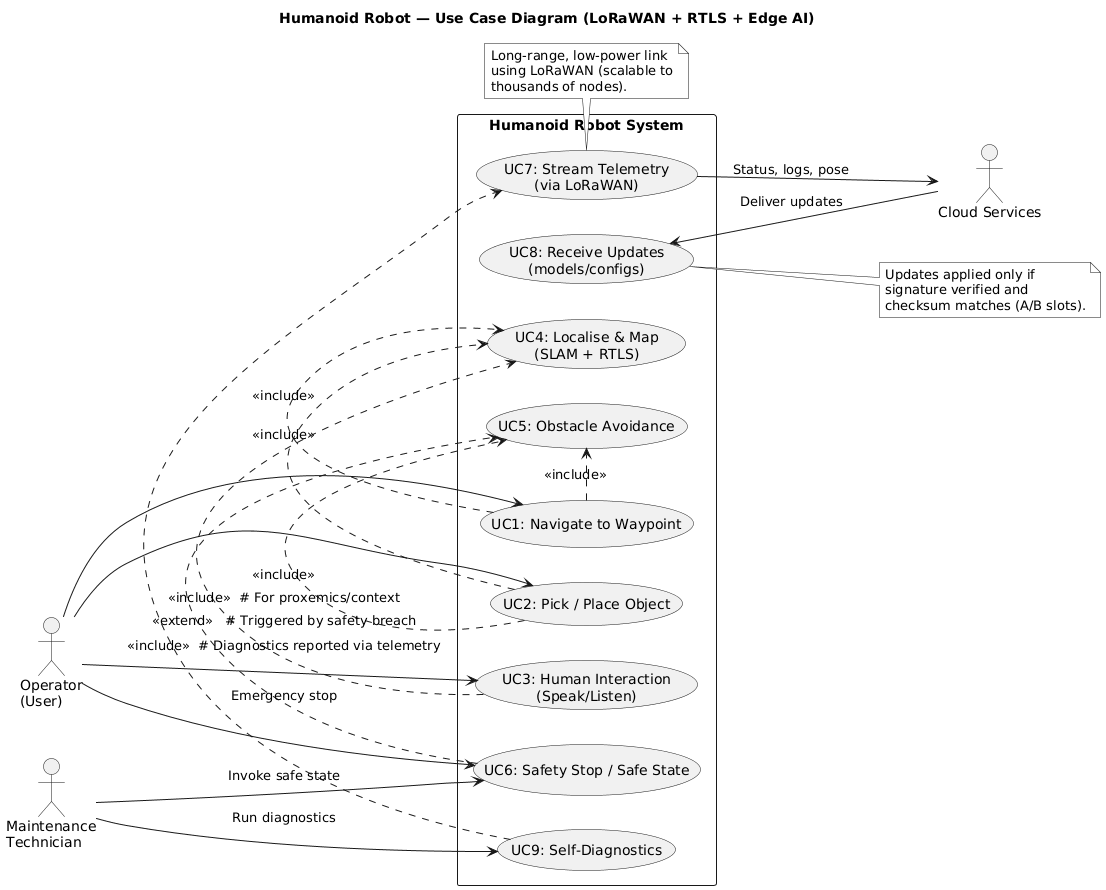

The diagram above was rendered by PlantUML. Its source (embedded in the PNG):
@startuml
title Humanoid Robot — Use Case Diagram (LoRaWAN + RTLS + Edge AI)

skinparam monochrome true
left to right direction

actor "Operator\n(User)" as Operator
actor "Cloud Services" as Cloud
actor "Maintenance\nTechnician" as Maint

rectangle "Humanoid Robot System" as HRS {
  usecase "UC1: Navigate to Waypoint" as UC1
  usecase "UC2: Pick / Place Object" as UC2
  usecase "UC3: Human Interaction\n(Speak/Listen)" as UC3
  usecase "UC4: Localise & Map\n(SLAM + RTLS)" as UC4
  usecase "UC5: Obstacle Avoidance" as UC5
  usecase "UC6: Safety Stop / Safe State" as UC6
  usecase "UC7: Stream Telemetry\n(via LoRaWAN)" as UC7
  usecase "UC8: Receive Updates\n(models/configs)" as UC8
  usecase "UC9: Self-Diagnostics" as UC9
}

Operator --> UC1
Operator --> UC2
Operator --> UC3
Operator --> UC6 : "Emergency stop"

Maint --> UC9 : "Run diagnostics"
Maint --> UC6 : "Invoke safe state"

Cloud --> UC8 : "Deliver updates"
UC7 --> Cloud : "Status, logs, pose"

UC1 .> UC4 : <<include>>
UC1 .> UC5 : <<include>>
UC2 .> UC5 : <<include>>
UC2 .> UC4 : <<include>>
UC3 .> UC4 : <<include>>  # For proxemics/context

UC6 .> UC5 : <<extend>>   # Triggered by safety breach
UC9 .> UC7 : <<include>>  # Diagnostics reported via telemetry

note right of UC8
  Updates applied only if
  signature verified and
  checksum matches (A/B slots).
end note

note bottom of UC7
  Long-range, low-power link
  using LoRaWAN (scalable to
  thousands of nodes).
end note
@enduml